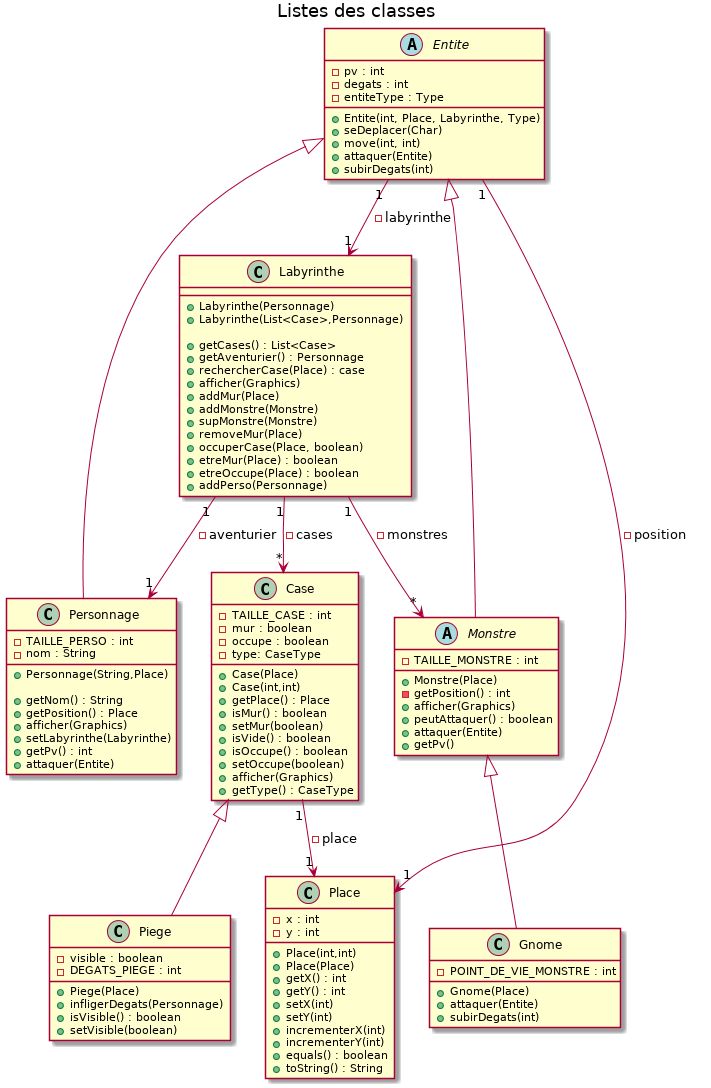

The diagram above was rendered by PlantUML. Its source (embedded in the PNG):
@startuml
title Listes des classes

class Personnage extends Entite{
- TAILLE_PERSO : int
- nom : String
  
+ Personnage(String,Place)

+ getNom() : String
+ getPosition() : Place
+ afficher(Graphics)
+ setLabyrinthe(Labyrinthe)
+ getPv() : int
+ attaquer(Entite)
}


class Labyrinthe{
+ Labyrinthe(Personnage)
+ Labyrinthe(List<Case>,Personnage)

+ getCases() : List<Case>
+ getAventurier() : Personnage
+ rechercherCase(Place) : case
+ afficher(Graphics)
+ addMur(Place)
+ addMonstre(Monstre)
+ supMonstre(Monstre)
+ removeMur(Place)
+ occuperCase(Place, boolean)
+ etreMur(Place) : boolean
+ etreOccupe(Place) : boolean
+ addPerso(Personnage)
}


class Case{
- TAILLE_CASE : int
- mur : boolean 
- occupe : boolean
- type: CaseType

+ Case(Place)
+ Case(int,int)
  
+ getPlace() : Place
+ isMur() : boolean
+ setMur(boolean)
+ isVide() : boolean
+ isOccupe() : boolean
+ setOccupe(boolean)
+ afficher(Graphics)
+ getType() : CaseType
}

class Piege extends Case{
- visible : boolean
- DEGATS_PIEGE : int

+ Piege(Place)
  
+ infligerDegats(Personnage)
+ isVisible() : boolean
+ setVisible(boolean)
}



class Place{
- x : int
- y : int
  
+Place(int,int)
+Place(Place)
  
+ getX() : int
+ getY() : int
+ setX(int)
+ setY(int)
+ incrementerX(int)
+ incrementerY(int)
+ equals() : boolean
+ toString() : String
}

abstract Monstre extends Entite{
- TAILLE_MONSTRE : int

+ Monstre(Place)
  
- getPosition() : int 
+ afficher(Graphics)
+ peutAttaquer() : boolean
+ attaquer(Entite)
+ getPv()
}

class Gnome extends Monstre{
- POINT_DE_VIE_MONSTRE : int

+ Gnome(Place)
+ attaquer(Entite)
+ subirDegats(int)
}

abstract Entite{
- pv : int
- degats : int
- entiteType : Type

+ Entite(int, Place, Labyrinthe, Type)
  
+ seDeplacer(Char)
+ move(int, int)
+ attaquer(Entite)
+ subirDegats(int)
}

Entite "1" --> "1" Labyrinthe : - labyrinthe
Entite "1" --> "1" Place : - position

Case "1" --> "1" Place : - place

Labyrinthe "1" --> "1" Personnage : - aventurier
Labyrinthe "1" --> "*" Case : - cases
Labyrinthe "1" --> "*" Monstre : - monstres
@enduml